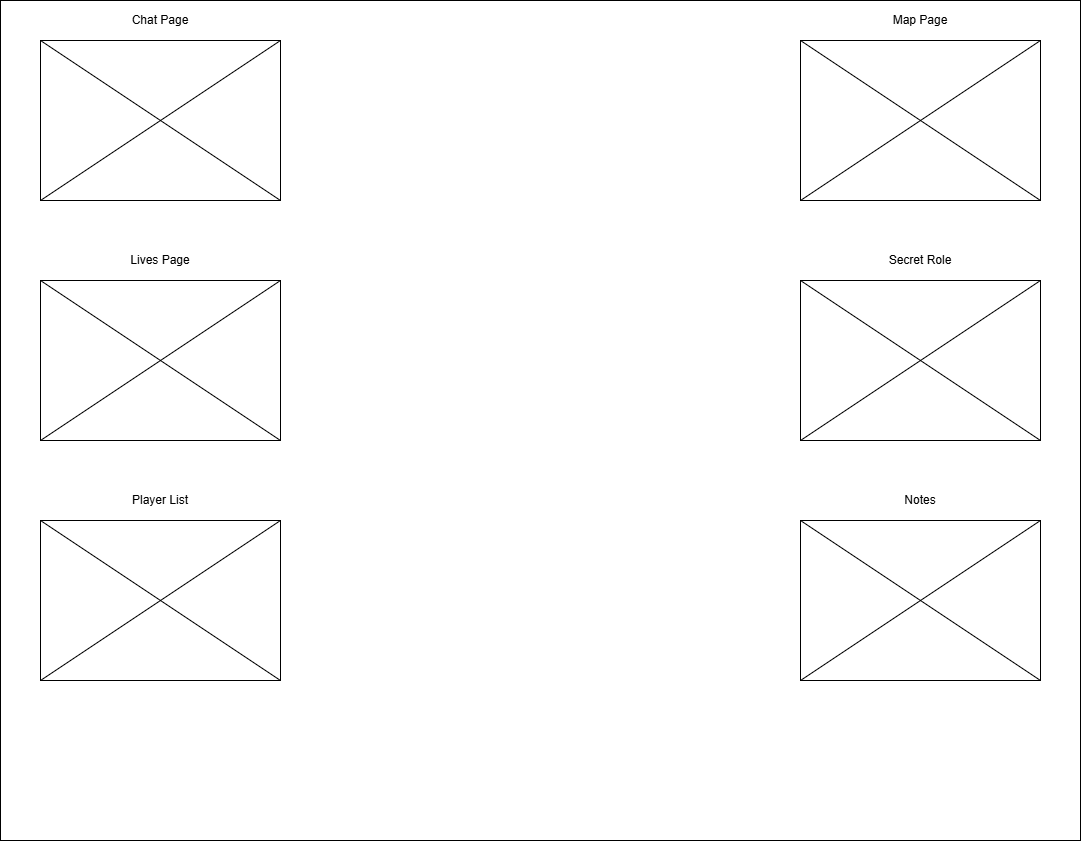

The diagram above was exported from draw.io. Its source (the exported page's mxGraphModel, read from the mxfile embedded in the PNG):
<mxGraphModel dx="1687" dy="868" grid="1" gridSize="10" guides="1" tooltips="1" connect="1" arrows="1" fold="1" page="1" pageScale="1" pageWidth="1100" pageHeight="850" background="#ffffff" math="0" shadow="0">
  <root>
    <mxCell id="0" />
    <mxCell id="1" parent="0" />
    <mxCell id="mvV9RWZT9UzDimQNJRxK-1" value="" style="rounded=0;whiteSpace=wrap;html=1;" parent="1" vertex="1">
      <mxGeometry x="40" y="40" width="240" height="160" as="geometry" />
    </mxCell>
    <mxCell id="mvV9RWZT9UzDimQNJRxK-2" value="Chat Page" style="text;html=1;align=center;verticalAlign=middle;whiteSpace=wrap;rounded=0;" parent="1" vertex="1">
      <mxGeometry x="120" width="80" height="40" as="geometry" />
    </mxCell>
    <mxCell id="mvV9RWZT9UzDimQNJRxK-4" value="" style="endArrow=none;html=1;rounded=0;exitX=0;exitY=1;exitDx=0;exitDy=0;entryX=1;entryY=0;entryDx=0;entryDy=0;" parent="1" source="mvV9RWZT9UzDimQNJRxK-1" target="mvV9RWZT9UzDimQNJRxK-1" edge="1">
      <mxGeometry width="50" height="50" relative="1" as="geometry">
        <mxPoint x="60" y="190" as="sourcePoint" />
        <mxPoint x="110" y="140" as="targetPoint" />
      </mxGeometry>
    </mxCell>
    <mxCell id="mvV9RWZT9UzDimQNJRxK-5" value="" style="endArrow=none;html=1;rounded=0;entryX=1;entryY=1;entryDx=0;entryDy=0;exitX=0;exitY=0;exitDx=0;exitDy=0;" parent="1" source="mvV9RWZT9UzDimQNJRxK-1" target="mvV9RWZT9UzDimQNJRxK-1" edge="1">
      <mxGeometry width="50" height="50" relative="1" as="geometry">
        <mxPoint x="200" y="180" as="sourcePoint" />
        <mxPoint x="250" y="130" as="targetPoint" />
      </mxGeometry>
    </mxCell>
    <mxCell id="mvV9RWZT9UzDimQNJRxK-6" value="" style="rounded=0;whiteSpace=wrap;html=1;" parent="1" vertex="1">
      <mxGeometry x="40" y="280" width="240" height="160" as="geometry" />
    </mxCell>
    <mxCell id="mvV9RWZT9UzDimQNJRxK-7" value="" style="endArrow=none;html=1;rounded=0;exitX=0;exitY=1;exitDx=0;exitDy=0;entryX=1;entryY=0;entryDx=0;entryDy=0;" parent="1" source="mvV9RWZT9UzDimQNJRxK-6" target="mvV9RWZT9UzDimQNJRxK-6" edge="1">
      <mxGeometry width="50" height="50" relative="1" as="geometry">
        <mxPoint x="90" y="380" as="sourcePoint" />
        <mxPoint x="140" y="330" as="targetPoint" />
      </mxGeometry>
    </mxCell>
    <mxCell id="mvV9RWZT9UzDimQNJRxK-8" value="" style="endArrow=none;html=1;rounded=0;entryX=1;entryY=1;entryDx=0;entryDy=0;exitX=0;exitY=0;exitDx=0;exitDy=0;" parent="1" source="mvV9RWZT9UzDimQNJRxK-6" target="mvV9RWZT9UzDimQNJRxK-6" edge="1">
      <mxGeometry width="50" height="50" relative="1" as="geometry">
        <mxPoint x="110" y="330" as="sourcePoint" />
        <mxPoint x="160" y="280" as="targetPoint" />
      </mxGeometry>
    </mxCell>
    <mxCell id="mvV9RWZT9UzDimQNJRxK-9" value="Lives Page" style="text;html=1;align=center;verticalAlign=middle;whiteSpace=wrap;rounded=0;" parent="1" vertex="1">
      <mxGeometry x="120" y="240" width="80" height="40" as="geometry" />
    </mxCell>
    <mxCell id="mvV9RWZT9UzDimQNJRxK-10" value="" style="rounded=0;whiteSpace=wrap;html=1;" parent="1" vertex="1">
      <mxGeometry x="40" y="520" width="240" height="160" as="geometry" />
    </mxCell>
    <mxCell id="mvV9RWZT9UzDimQNJRxK-11" value="" style="endArrow=none;html=1;rounded=0;exitX=0;exitY=1;exitDx=0;exitDy=0;entryX=1;entryY=0;entryDx=0;entryDy=0;" parent="1" source="mvV9RWZT9UzDimQNJRxK-10" target="mvV9RWZT9UzDimQNJRxK-10" edge="1">
      <mxGeometry width="50" height="50" relative="1" as="geometry">
        <mxPoint x="90" y="640" as="sourcePoint" />
        <mxPoint x="140" y="590" as="targetPoint" />
      </mxGeometry>
    </mxCell>
    <mxCell id="mvV9RWZT9UzDimQNJRxK-12" value="" style="endArrow=none;html=1;rounded=0;entryX=1;entryY=1;entryDx=0;entryDy=0;exitX=0;exitY=0;exitDx=0;exitDy=0;" parent="1" source="mvV9RWZT9UzDimQNJRxK-10" target="mvV9RWZT9UzDimQNJRxK-10" edge="1">
      <mxGeometry width="50" height="50" relative="1" as="geometry">
        <mxPoint x="170" y="640" as="sourcePoint" />
        <mxPoint x="220" y="590" as="targetPoint" />
      </mxGeometry>
    </mxCell>
    <mxCell id="mvV9RWZT9UzDimQNJRxK-13" value="Player List" style="text;html=1;align=center;verticalAlign=middle;whiteSpace=wrap;rounded=0;" parent="1" vertex="1">
      <mxGeometry x="120" y="480" width="80" height="40" as="geometry" />
    </mxCell>
    <mxCell id="mvV9RWZT9UzDimQNJRxK-17" value="" style="rounded=0;whiteSpace=wrap;html=1;" parent="1" vertex="1">
      <mxGeometry x="800" y="40" width="240" height="160" as="geometry" />
    </mxCell>
    <mxCell id="mvV9RWZT9UzDimQNJRxK-18" value="" style="rounded=0;whiteSpace=wrap;html=1;" parent="1" vertex="1">
      <mxGeometry x="800" y="280" width="240" height="160" as="geometry" />
    </mxCell>
    <mxCell id="mvV9RWZT9UzDimQNJRxK-19" value="" style="rounded=0;whiteSpace=wrap;html=1;" parent="1" vertex="1">
      <mxGeometry x="800" y="520" width="240" height="160" as="geometry" />
    </mxCell>
    <mxCell id="mvV9RWZT9UzDimQNJRxK-20" value="" style="endArrow=none;html=1;rounded=0;exitX=0;exitY=1;exitDx=0;exitDy=0;entryX=1;entryY=0;entryDx=0;entryDy=0;" parent="1" source="mvV9RWZT9UzDimQNJRxK-19" target="mvV9RWZT9UzDimQNJRxK-19" edge="1">
      <mxGeometry width="50" height="50" relative="1" as="geometry">
        <mxPoint x="900" y="590" as="sourcePoint" />
        <mxPoint x="950" y="540" as="targetPoint" />
      </mxGeometry>
    </mxCell>
    <mxCell id="mvV9RWZT9UzDimQNJRxK-21" value="" style="endArrow=none;html=1;rounded=0;entryX=1;entryY=1;entryDx=0;entryDy=0;exitX=0;exitY=0;exitDx=0;exitDy=0;" parent="1" source="mvV9RWZT9UzDimQNJRxK-17" target="mvV9RWZT9UzDimQNJRxK-17" edge="1">
      <mxGeometry width="50" height="50" relative="1" as="geometry">
        <mxPoint x="960" y="190" as="sourcePoint" />
        <mxPoint x="1010" y="140" as="targetPoint" />
      </mxGeometry>
    </mxCell>
    <mxCell id="mvV9RWZT9UzDimQNJRxK-22" value="" style="endArrow=none;html=1;rounded=0;exitX=0;exitY=1;exitDx=0;exitDy=0;entryX=1;entryY=0;entryDx=0;entryDy=0;" parent="1" source="mvV9RWZT9UzDimQNJRxK-17" target="mvV9RWZT9UzDimQNJRxK-17" edge="1">
      <mxGeometry width="50" height="50" relative="1" as="geometry">
        <mxPoint x="870" y="170" as="sourcePoint" />
        <mxPoint x="920" y="120" as="targetPoint" />
      </mxGeometry>
    </mxCell>
    <mxCell id="mvV9RWZT9UzDimQNJRxK-23" value="" style="endArrow=none;html=1;rounded=0;entryX=1;entryY=1;entryDx=0;entryDy=0;exitX=0;exitY=0;exitDx=0;exitDy=0;" parent="1" source="mvV9RWZT9UzDimQNJRxK-18" target="mvV9RWZT9UzDimQNJRxK-18" edge="1">
      <mxGeometry width="50" height="50" relative="1" as="geometry">
        <mxPoint x="920" y="360" as="sourcePoint" />
        <mxPoint x="970" y="310" as="targetPoint" />
      </mxGeometry>
    </mxCell>
    <mxCell id="mvV9RWZT9UzDimQNJRxK-24" value="" style="endArrow=none;html=1;rounded=0;exitX=0;exitY=1;exitDx=0;exitDy=0;entryX=1;entryY=0;entryDx=0;entryDy=0;" parent="1" source="mvV9RWZT9UzDimQNJRxK-18" target="mvV9RWZT9UzDimQNJRxK-18" edge="1">
      <mxGeometry width="50" height="50" relative="1" as="geometry">
        <mxPoint x="920" y="400" as="sourcePoint" />
        <mxPoint x="970" y="350" as="targetPoint" />
      </mxGeometry>
    </mxCell>
    <mxCell id="mvV9RWZT9UzDimQNJRxK-25" value="" style="endArrow=none;html=1;rounded=0;entryX=1;entryY=1;entryDx=0;entryDy=0;exitX=0;exitY=0;exitDx=0;exitDy=0;" parent="1" source="mvV9RWZT9UzDimQNJRxK-19" target="mvV9RWZT9UzDimQNJRxK-19" edge="1">
      <mxGeometry width="50" height="50" relative="1" as="geometry">
        <mxPoint x="860" y="600" as="sourcePoint" />
        <mxPoint x="910" y="550" as="targetPoint" />
      </mxGeometry>
    </mxCell>
    <mxCell id="mvV9RWZT9UzDimQNJRxK-26" value="Map Page" style="text;html=1;align=center;verticalAlign=middle;whiteSpace=wrap;rounded=0;" parent="1" vertex="1">
      <mxGeometry x="880" width="80" height="40" as="geometry" />
    </mxCell>
    <mxCell id="mvV9RWZT9UzDimQNJRxK-27" value="Secret Role" style="text;html=1;align=center;verticalAlign=middle;whiteSpace=wrap;rounded=0;" parent="1" vertex="1">
      <mxGeometry x="880" y="240" width="80" height="40" as="geometry" />
    </mxCell>
    <mxCell id="mvV9RWZT9UzDimQNJRxK-28" value="Notes" style="text;html=1;align=center;verticalAlign=middle;whiteSpace=wrap;rounded=0;" parent="1" vertex="1">
      <mxGeometry x="880" y="480" width="80" height="40" as="geometry" />
    </mxCell>
    <mxCell id="JOOw1-YmbWxEZVj6f0_K-1" value="" style="rounded=0;whiteSpace=wrap;html=1;fillColor=none;" vertex="1" parent="1">
      <mxGeometry width="1080" height="840" as="geometry" />
    </mxCell>
  </root>
</mxGraphModel>